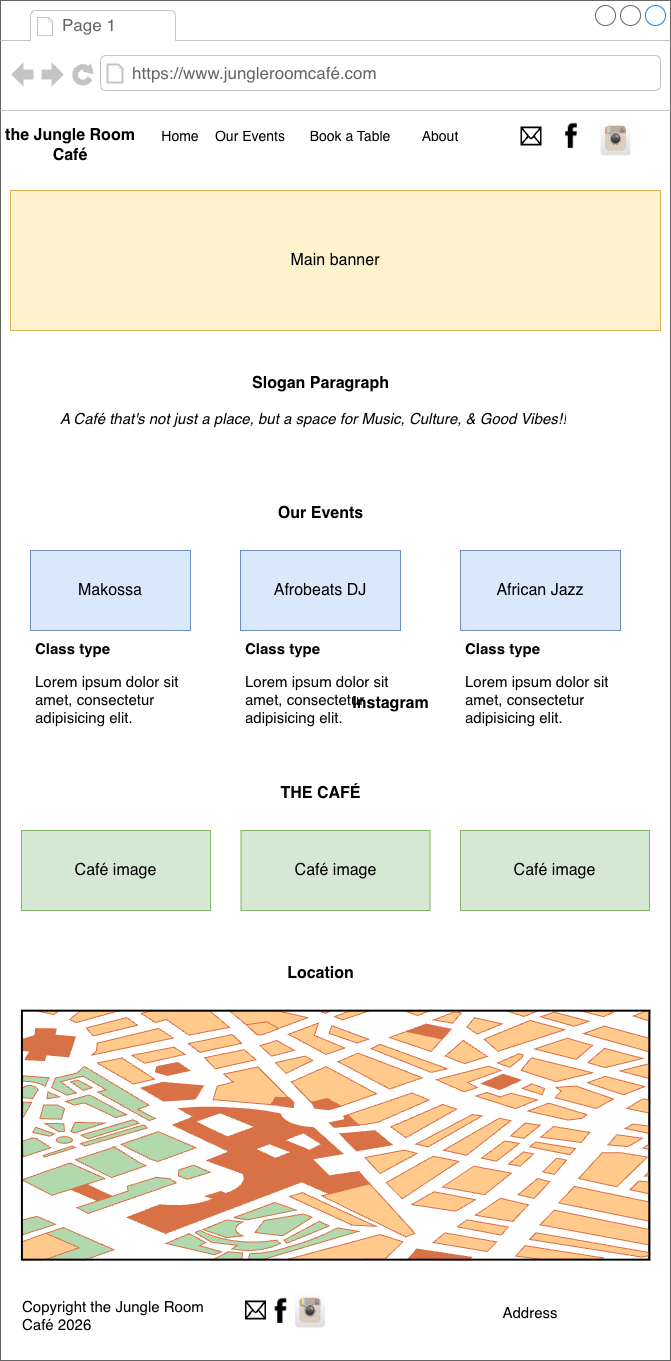

The diagram above was exported from draw.io. Its source (the exported page's mxGraphModel, read from the mxfile embedded in the PNG):
<mxGraphModel dx="1006" dy="693" grid="1" gridSize="10" guides="1" tooltips="1" connect="1" arrows="1" fold="1" page="1" pageScale="1" pageWidth="850" pageHeight="1100" math="0" shadow="0">
  <root>
    <mxCell id="0" />
    <mxCell id="1" parent="0" />
    <mxCell id="T72cGvAZtYMpdHnmy6PW-1" parent="1" style="strokeWidth=1;shadow=0;dashed=0;align=center;html=1;shape=mxgraph.mockup.containers.browserWindow;rSize=0;strokeColor=#666666;strokeColor2=#008cff;strokeColor3=#c4c4c4;mainText=,;recursiveResize=0;" value="" vertex="1">
      <mxGeometry height="1360" width="670" x="470" y="110" as="geometry" />
    </mxCell>
    <mxCell id="T72cGvAZtYMpdHnmy6PW-2" parent="T72cGvAZtYMpdHnmy6PW-1" style="strokeWidth=1;shadow=0;dashed=0;align=center;html=1;shape=mxgraph.mockup.containers.anchor;fontSize=17;fontColor=#666666;align=left;whiteSpace=wrap;" value="Page 1" vertex="1">
      <mxGeometry height="26" width="110" x="60" y="12" as="geometry" />
    </mxCell>
    <mxCell id="T72cGvAZtYMpdHnmy6PW-3" parent="T72cGvAZtYMpdHnmy6PW-1" style="strokeWidth=1;shadow=0;dashed=0;align=center;html=1;shape=mxgraph.mockup.containers.anchor;rSize=0;fontSize=17;fontColor=#666666;align=left;" value="https://www.jungleroomcafé.com" vertex="1">
      <mxGeometry height="26" width="250" x="130" y="60" as="geometry" />
    </mxCell>
    <mxCell id="T72cGvAZtYMpdHnmy6PW-4" parent="T72cGvAZtYMpdHnmy6PW-1" style="text;html=1;strokeColor=none;fillColor=none;align=center;verticalAlign=middle;whiteSpace=wrap;rounded=0;" value="&lt;b&gt;&lt;font style=&quot;font-size: 16px&quot;&gt;the Jungle Room Café&lt;/font&gt;&lt;/b&gt;" vertex="1">
      <mxGeometry height="30" width="140" y="130" as="geometry" />
    </mxCell>
    <mxCell id="T72cGvAZtYMpdHnmy6PW-5" parent="T72cGvAZtYMpdHnmy6PW-1" style="fillColor=none;strokeColor=none;fontSize=14;fontColor=default;" value="Home" vertex="1">
      <mxGeometry height="30" width="80" x="140" y="120" as="geometry" />
    </mxCell>
    <mxCell id="T72cGvAZtYMpdHnmy6PW-7" parent="T72cGvAZtYMpdHnmy6PW-1" style="fillColor=none;strokeColor=none;fontSize=14;fontColor=#000000;" value="Our Events" vertex="1">
      <mxGeometry height="30" width="60" x="220" y="120" as="geometry" />
    </mxCell>
    <mxCell id="T72cGvAZtYMpdHnmy6PW-8" parent="T72cGvAZtYMpdHnmy6PW-1" style="fillColor=none;strokeColor=none;fontSize=14;fontColor=#000000;" value="Book a Table" vertex="1">
      <mxGeometry height="30" width="60" x="320" y="120" as="geometry" />
    </mxCell>
    <mxCell id="T72cGvAZtYMpdHnmy6PW-9" parent="T72cGvAZtYMpdHnmy6PW-1" style="fillColor=none;strokeColor=none;fontSize=14;fontColor=#000000;" value="About" vertex="1">
      <mxGeometry height="30" width="60" x="410" y="120" as="geometry" />
    </mxCell>
    <mxCell id="T72cGvAZtYMpdHnmy6PW-10" parent="T72cGvAZtYMpdHnmy6PW-1" style="shape=mxgraph.signs.tech.mail;html=1;pointerEvents=1;fillColor=#000000;strokeColor=none;verticalLabelPosition=bottom;verticalAlign=top;align=center;fontSize=16;fontColor=default;" value="" vertex="1">
      <mxGeometry height="19" width="21" x="520" y="126" as="geometry" />
    </mxCell>
    <mxCell id="T72cGvAZtYMpdHnmy6PW-11" parent="T72cGvAZtYMpdHnmy6PW-1" style="shape=image;html=1;verticalAlign=top;verticalLabelPosition=bottom;labelBackgroundColor=#ffffff;imageAspect=0;aspect=fixed;image=https://cdn3.iconfinder.com/data/icons/picons-social/57/06-facebook-128.png;fontSize=16;fontColor=default;strokeWidth=0;" value="" vertex="1">
      <mxGeometry height="29" width="29" x="556" y="120" as="geometry" />
    </mxCell>
    <mxCell id="T72cGvAZtYMpdHnmy6PW-12" parent="T72cGvAZtYMpdHnmy6PW-1" style="dashed=0;outlineConnect=0;html=1;align=center;labelPosition=center;verticalLabelPosition=bottom;verticalAlign=top;shape=mxgraph.webicons.instagram;gradientColor=#DFDEDE;fontSize=16;fontColor=default;strokeWidth=0;" value="" vertex="1">
      <mxGeometry height="35" width="30" x="600" y="120" as="geometry" />
    </mxCell>
    <mxCell id="T72cGvAZtYMpdHnmy6PW-13" parent="T72cGvAZtYMpdHnmy6PW-1" style="rounded=0;whiteSpace=wrap;html=1;fontSize=16;strokeWidth=1;fillColor=#fff2cc;strokeColor=#d6b656;" value="Main banner" vertex="1">
      <mxGeometry height="140" width="650" x="10" y="190" as="geometry" />
    </mxCell>
    <mxCell id="T72cGvAZtYMpdHnmy6PW-14" parent="T72cGvAZtYMpdHnmy6PW-1" style="text;strokeColor=none;fillColor=none;html=1;fontSize=24;fontStyle=1;verticalAlign=middle;align=center;fontColor=default;" value="&lt;font style=&quot;font-size: 16px&quot;&gt;Slogan Paragraph&lt;br&gt;&lt;/font&gt;" vertex="1">
      <mxGeometry height="40" width="220" x="209.5" y="360" as="geometry" />
    </mxCell>
    <mxCell id="T72cGvAZtYMpdHnmy6PW-15" parent="T72cGvAZtYMpdHnmy6PW-1" style="text;html=1;strokeColor=none;fillColor=none;spacing=5;spacingTop=-20;whiteSpace=wrap;overflow=hidden;rounded=0;fontSize=16;fontColor=default;" value="&lt;h1 style=&quot;text-align: center; font-size: 15px;&quot;&gt;&lt;span style=&quot;font-weight: normal&quot;&gt;&lt;i&gt;A Café that's not just a place, but a space for Music, Culture, &amp;amp; Good Vibes!!&lt;/i&gt;&lt;/span&gt;&lt;br&gt;&lt;/h1&gt;" vertex="1">
      <mxGeometry height="40" width="530" x="55" y="410" as="geometry" />
    </mxCell>
    <mxCell id="T72cGvAZtYMpdHnmy6PW-16" parent="T72cGvAZtYMpdHnmy6PW-1" style="text;strokeColor=none;fillColor=none;html=1;fontSize=24;fontStyle=1;verticalAlign=middle;align=center;fontColor=default;" value="&lt;font style=&quot;font-size: 16px&quot;&gt;Our Events&lt;br&gt;&lt;/font&gt;" vertex="1">
      <mxGeometry height="40" width="220" x="210" y="490" as="geometry" />
    </mxCell>
    <mxCell id="T72cGvAZtYMpdHnmy6PW-17" parent="T72cGvAZtYMpdHnmy6PW-1" style="rounded=0;whiteSpace=wrap;html=1;fontSize=16;strokeWidth=1;fillColor=#dae8fc;strokeColor=#6c8ebf;" value="Makossa" vertex="1">
      <mxGeometry height="80" width="160" x="30" y="550" as="geometry" />
    </mxCell>
    <mxCell id="T72cGvAZtYMpdHnmy6PW-18" parent="T72cGvAZtYMpdHnmy6PW-1" style="rounded=0;whiteSpace=wrap;html=1;fontSize=16;strokeWidth=1;fillColor=#dae8fc;strokeColor=#6c8ebf;" value="Afrobeats DJ" vertex="1">
      <mxGeometry height="80" width="160" x="240" y="550" as="geometry" />
    </mxCell>
    <mxCell id="T72cGvAZtYMpdHnmy6PW-19" parent="T72cGvAZtYMpdHnmy6PW-1" style="rounded=0;whiteSpace=wrap;html=1;fontSize=16;strokeWidth=1;fillColor=#dae8fc;strokeColor=#6c8ebf;" value="African Jazz" vertex="1">
      <mxGeometry height="80" width="160" x="460" y="550" as="geometry" />
    </mxCell>
    <mxCell id="T72cGvAZtYMpdHnmy6PW-20" parent="T72cGvAZtYMpdHnmy6PW-1" style="text;html=1;strokeColor=none;fillColor=none;spacing=5;spacingTop=-20;whiteSpace=wrap;overflow=hidden;rounded=0;fontSize=16;fontColor=default;" value="&lt;h1 style=&quot;font-size: 15px&quot;&gt;&lt;font style=&quot;font-size: 15px&quot;&gt;Class type&lt;/font&gt;&lt;/h1&gt;&lt;p style=&quot;font-size: 15px&quot;&gt;&lt;font style=&quot;font-size: 15px&quot;&gt;Lorem ipsum dolor sit amet, consectetur adipisicing elit.&lt;/font&gt;&lt;/p&gt;" vertex="1">
      <mxGeometry height="100" width="160" x="30" y="640" as="geometry" />
    </mxCell>
    <mxCell id="T72cGvAZtYMpdHnmy6PW-21" parent="T72cGvAZtYMpdHnmy6PW-1" style="text;html=1;strokeColor=none;fillColor=none;spacing=5;spacingTop=-20;whiteSpace=wrap;overflow=hidden;rounded=0;fontSize=16;fontColor=default;" value="&lt;h1 style=&quot;font-size: 15px&quot;&gt;&lt;font style=&quot;font-size: 15px&quot;&gt;Class type&lt;/font&gt;&lt;/h1&gt;&lt;p style=&quot;font-size: 15px&quot;&gt;&lt;font style=&quot;font-size: 15px&quot;&gt;Lorem ipsum dolor sit amet, consectetur adipisicing elit.&lt;/font&gt;&lt;/p&gt;" vertex="1">
      <mxGeometry height="100" width="160" x="240" y="640" as="geometry" />
    </mxCell>
    <mxCell id="T72cGvAZtYMpdHnmy6PW-22" parent="T72cGvAZtYMpdHnmy6PW-1" style="text;html=1;strokeColor=none;fillColor=none;spacing=5;spacingTop=-20;whiteSpace=wrap;overflow=hidden;rounded=0;fontSize=16;fontColor=default;" value="&lt;h1 style=&quot;font-size: 15px&quot;&gt;&lt;font style=&quot;font-size: 15px&quot;&gt;Class type&lt;/font&gt;&lt;/h1&gt;&lt;p style=&quot;font-size: 15px&quot;&gt;&lt;font style=&quot;font-size: 15px&quot;&gt;Lorem ipsum dolor sit amet, consectetur adipisicing elit.&lt;/font&gt;&lt;/p&gt;" vertex="1">
      <mxGeometry height="100" width="160" x="460" y="640" as="geometry" />
    </mxCell>
    <mxCell id="T72cGvAZtYMpdHnmy6PW-24" parent="T72cGvAZtYMpdHnmy6PW-1" style="text;strokeColor=none;fillColor=none;html=1;fontSize=24;fontStyle=1;verticalAlign=middle;align=center;fontColor=default;" value="&lt;font style=&quot;font-size: 16px&quot;&gt;THE CAFÉ&lt;br&gt;&lt;/font&gt;" vertex="1">
      <mxGeometry height="40" width="220" x="210" y="770" as="geometry" />
    </mxCell>
    <mxCell id="T72cGvAZtYMpdHnmy6PW-25" parent="T72cGvAZtYMpdHnmy6PW-1" style="rounded=0;whiteSpace=wrap;html=1;fontSize=16;strokeWidth=1;fillColor=#d5e8d4;strokeColor=#82b366;" value="Café image" vertex="1">
      <mxGeometry height="80" width="189" x="21" y="830" as="geometry" />
    </mxCell>
    <mxCell id="T72cGvAZtYMpdHnmy6PW-26" parent="T72cGvAZtYMpdHnmy6PW-1" style="rounded=0;whiteSpace=wrap;html=1;fontSize=16;strokeWidth=1;fillColor=#d5e8d4;strokeColor=#82b366;" value="Café image" vertex="1">
      <mxGeometry height="80" width="189" x="240.5" y="830" as="geometry" />
    </mxCell>
    <mxCell id="T72cGvAZtYMpdHnmy6PW-27" parent="T72cGvAZtYMpdHnmy6PW-1" style="rounded=0;whiteSpace=wrap;html=1;fontSize=16;strokeWidth=1;fillColor=#d5e8d4;strokeColor=#82b366;" value="Café image" vertex="1">
      <mxGeometry height="80" width="189" x="460" y="830" as="geometry" />
    </mxCell>
    <mxCell id="T72cGvAZtYMpdHnmy6PW-28" parent="T72cGvAZtYMpdHnmy6PW-1" style="text;strokeColor=none;fillColor=none;html=1;fontSize=24;fontStyle=1;verticalAlign=middle;align=center;fontColor=default;" value="&lt;font style=&quot;font-size: 16px&quot;&gt;Location&lt;br&gt;&lt;/font&gt;" vertex="1">
      <mxGeometry height="40" width="220" x="210" y="950" as="geometry" />
    </mxCell>
    <mxCell id="T72cGvAZtYMpdHnmy6PW-29" parent="T72cGvAZtYMpdHnmy6PW-1" style="verticalLabelPosition=bottom;shadow=0;dashed=0;align=center;html=1;verticalAlign=top;strokeWidth=1;shape=mxgraph.mockup.misc.map;fontSize=15;fontColor=default;" value="" vertex="1">
      <mxGeometry height="250" width="630" x="21" y="1010" as="geometry" />
    </mxCell>
    <mxCell id="T72cGvAZtYMpdHnmy6PW-30" parent="T72cGvAZtYMpdHnmy6PW-1" style="text;html=1;strokeColor=none;fillColor=none;align=left;verticalAlign=middle;whiteSpace=wrap;rounded=0;fontSize=15;fontColor=default;" value="Copyright the Jungle Room Café 2026" vertex="1">
      <mxGeometry height="30" width="200" x="20" y="1300" as="geometry" />
    </mxCell>
    <mxCell id="T72cGvAZtYMpdHnmy6PW-31" parent="T72cGvAZtYMpdHnmy6PW-1" style="shape=mxgraph.signs.tech.mail;html=1;pointerEvents=1;fillColor=#000000;strokeColor=none;verticalLabelPosition=bottom;verticalAlign=top;align=center;fontSize=16;fontColor=default;" value="" vertex="1">
      <mxGeometry height="19" width="21" x="244.5" y="1300" as="geometry" />
    </mxCell>
    <mxCell id="T72cGvAZtYMpdHnmy6PW-32" parent="T72cGvAZtYMpdHnmy6PW-1" style="shape=image;html=1;verticalAlign=top;verticalLabelPosition=bottom;labelBackgroundColor=#ffffff;imageAspect=0;aspect=fixed;image=https://cdn3.iconfinder.com/data/icons/picons-social/57/06-facebook-128.png;fontSize=16;fontColor=default;strokeWidth=0;" value="" vertex="1">
      <mxGeometry height="29" width="29" x="265.5" y="1295" as="geometry" />
    </mxCell>
    <mxCell id="T72cGvAZtYMpdHnmy6PW-33" parent="T72cGvAZtYMpdHnmy6PW-1" style="dashed=0;outlineConnect=0;html=1;align=center;labelPosition=center;verticalLabelPosition=bottom;verticalAlign=top;shape=mxgraph.webicons.instagram;gradientColor=#DFDEDE;fontSize=16;fontColor=default;strokeWidth=0;" value="" vertex="1">
      <mxGeometry height="35" width="30" x="294.5" y="1292" as="geometry" />
    </mxCell>
    <mxCell id="T72cGvAZtYMpdHnmy6PW-35" parent="T72cGvAZtYMpdHnmy6PW-1" style="text;html=1;strokeColor=none;fillColor=none;align=center;verticalAlign=middle;whiteSpace=wrap;rounded=0;fontSize=15;fontColor=default;" value="Address" vertex="1">
      <mxGeometry height="30" width="200" x="429.5" y="1297" as="geometry" />
    </mxCell>
    <mxCell id="T72cGvAZtYMpdHnmy6PW-23" parent="1" style="text;strokeColor=none;fillColor=none;html=1;fontSize=24;fontStyle=1;verticalAlign=middle;align=center;fontColor=default;" value="&lt;font style=&quot;font-size: 16px&quot;&gt;Instagram&lt;br&gt;&lt;/font&gt;" vertex="1">
      <mxGeometry height="40" width="220" x="750" y="790" as="geometry" />
    </mxCell>
  </root>
</mxGraphModel>